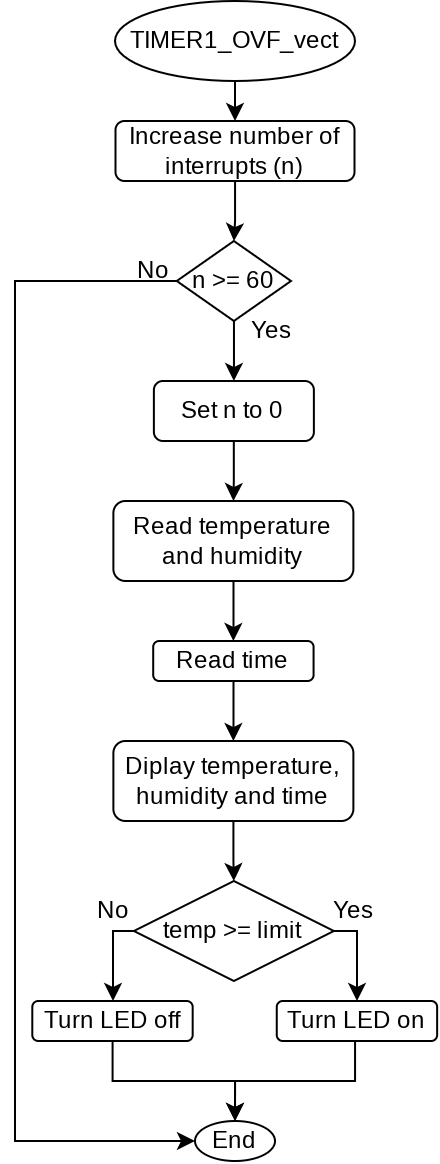

The diagram above was exported from draw.io. Its source (the exported page's mxGraphModel, read from the mxfile embedded in the PNG):
<mxGraphModel dx="539" dy="490" grid="1" gridSize="10" guides="1" tooltips="1" connect="1" arrows="1" fold="1" page="1" pageScale="1" pageWidth="1169" pageHeight="1654" math="0" shadow="0">
  <root>
    <mxCell id="0" />
    <mxCell id="1" parent="0" />
    <mxCell id="QL4f-nXPfdF-hnRUHJqq-1" style="edgeStyle=orthogonalEdgeStyle;rounded=0;orthogonalLoop=1;jettySize=auto;html=1;exitX=0.5;exitY=1;exitDx=0;exitDy=0;entryX=0.5;entryY=0;entryDx=0;entryDy=0;fontSize=12;" edge="1" parent="1" source="QL4f-nXPfdF-hnRUHJqq-2" target="QL4f-nXPfdF-hnRUHJqq-4">
      <mxGeometry relative="1" as="geometry" />
    </mxCell>
    <mxCell id="QL4f-nXPfdF-hnRUHJqq-2" value="TIMER1_OVF_vect" style="ellipse;whiteSpace=wrap;html=1;" vertex="1" parent="1">
      <mxGeometry x="340" y="200" width="120" height="40" as="geometry" />
    </mxCell>
    <mxCell id="QL4f-nXPfdF-hnRUHJqq-37" style="edgeStyle=orthogonalEdgeStyle;rounded=0;orthogonalLoop=1;jettySize=auto;html=1;" edge="1" parent="1" source="QL4f-nXPfdF-hnRUHJqq-4" target="QL4f-nXPfdF-hnRUHJqq-20">
      <mxGeometry relative="1" as="geometry" />
    </mxCell>
    <mxCell id="QL4f-nXPfdF-hnRUHJqq-4" value="Increase number of interrupts (n)" style="rounded=1;whiteSpace=wrap;html=1;" vertex="1" parent="1">
      <mxGeometry x="340.25" y="260" width="119.5" height="30" as="geometry" />
    </mxCell>
    <mxCell id="QL4f-nXPfdF-hnRUHJqq-25" value="" style="edgeStyle=orthogonalEdgeStyle;rounded=0;orthogonalLoop=1;jettySize=auto;html=1;" edge="1" parent="1" source="QL4f-nXPfdF-hnRUHJqq-7" target="QL4f-nXPfdF-hnRUHJqq-22">
      <mxGeometry relative="1" as="geometry">
        <Array as="points">
          <mxPoint x="339" y="665" />
        </Array>
      </mxGeometry>
    </mxCell>
    <mxCell id="QL4f-nXPfdF-hnRUHJqq-26" value="" style="edgeStyle=orthogonalEdgeStyle;rounded=0;orthogonalLoop=1;jettySize=auto;html=1;" edge="1" parent="1" source="QL4f-nXPfdF-hnRUHJqq-7" target="QL4f-nXPfdF-hnRUHJqq-21">
      <mxGeometry relative="1" as="geometry">
        <Array as="points">
          <mxPoint x="461" y="665" />
        </Array>
      </mxGeometry>
    </mxCell>
    <mxCell id="QL4f-nXPfdF-hnRUHJqq-7" value="temp &amp;gt;= limit" style="rhombus;whiteSpace=wrap;html=1;" vertex="1" parent="1">
      <mxGeometry x="349.44" y="640" width="100" height="50" as="geometry" />
    </mxCell>
    <mxCell id="QL4f-nXPfdF-hnRUHJqq-8" value="&lt;font style=&quot;font-size: 12px;&quot;&gt;End&lt;/font&gt;" style="ellipse;whiteSpace=wrap;html=1;fontSize=3;" vertex="1" parent="1">
      <mxGeometry x="380" y="760" width="40" height="20" as="geometry" />
    </mxCell>
    <mxCell id="QL4f-nXPfdF-hnRUHJqq-9" value="No" style="text;html=1;strokeColor=none;fillColor=none;align=center;verticalAlign=middle;whiteSpace=wrap;rounded=0;fontSize=12;" vertex="1" parent="1">
      <mxGeometry x="349.44" y="330" width="20.5" height="10" as="geometry" />
    </mxCell>
    <mxCell id="QL4f-nXPfdF-hnRUHJqq-10" value="Yes" style="text;html=1;strokeColor=none;fillColor=none;align=center;verticalAlign=middle;whiteSpace=wrap;rounded=0;fontSize=12;" vertex="1" parent="1">
      <mxGeometry x="407.5" y="360" width="20.5" height="10" as="geometry" />
    </mxCell>
    <mxCell id="QL4f-nXPfdF-hnRUHJqq-36" style="edgeStyle=orthogonalEdgeStyle;rounded=0;orthogonalLoop=1;jettySize=auto;html=1;" edge="1" parent="1" source="QL4f-nXPfdF-hnRUHJqq-12" target="QL4f-nXPfdF-hnRUHJqq-14">
      <mxGeometry relative="1" as="geometry" />
    </mxCell>
    <mxCell id="QL4f-nXPfdF-hnRUHJqq-12" value="Set n to 0" style="rounded=1;whiteSpace=wrap;html=1;fontSize=12;" vertex="1" parent="1">
      <mxGeometry x="359.44" y="390" width="80" height="30" as="geometry" />
    </mxCell>
    <mxCell id="QL4f-nXPfdF-hnRUHJqq-33" style="edgeStyle=orthogonalEdgeStyle;rounded=0;orthogonalLoop=1;jettySize=auto;html=1;" edge="1" parent="1" source="QL4f-nXPfdF-hnRUHJqq-14" target="QL4f-nXPfdF-hnRUHJqq-17">
      <mxGeometry relative="1" as="geometry" />
    </mxCell>
    <mxCell id="QL4f-nXPfdF-hnRUHJqq-14" value="Read temperature and humidity" style="rounded=1;whiteSpace=wrap;html=1;fontSize=12;" vertex="1" parent="1">
      <mxGeometry x="339.19" y="450" width="120" height="40" as="geometry" />
    </mxCell>
    <mxCell id="QL4f-nXPfdF-hnRUHJqq-32" style="edgeStyle=orthogonalEdgeStyle;rounded=0;orthogonalLoop=1;jettySize=auto;html=1;entryX=0.5;entryY=0;entryDx=0;entryDy=0;" edge="1" parent="1" source="QL4f-nXPfdF-hnRUHJqq-17" target="QL4f-nXPfdF-hnRUHJqq-19">
      <mxGeometry relative="1" as="geometry" />
    </mxCell>
    <mxCell id="QL4f-nXPfdF-hnRUHJqq-17" value="Read time" style="rounded=1;whiteSpace=wrap;html=1;fontSize=12;" vertex="1" parent="1">
      <mxGeometry x="359.1" y="520" width="80.19" height="20" as="geometry" />
    </mxCell>
    <mxCell id="QL4f-nXPfdF-hnRUHJqq-30" style="edgeStyle=orthogonalEdgeStyle;rounded=0;orthogonalLoop=1;jettySize=auto;html=1;" edge="1" parent="1" source="QL4f-nXPfdF-hnRUHJqq-19" target="QL4f-nXPfdF-hnRUHJqq-7">
      <mxGeometry relative="1" as="geometry" />
    </mxCell>
    <mxCell id="QL4f-nXPfdF-hnRUHJqq-19" value="Diplay temperature, humidity and time" style="rounded=1;whiteSpace=wrap;html=1;fontSize=12;" vertex="1" parent="1">
      <mxGeometry x="339.19" y="570" width="120" height="40" as="geometry" />
    </mxCell>
    <mxCell id="QL4f-nXPfdF-hnRUHJqq-35" style="edgeStyle=orthogonalEdgeStyle;rounded=0;orthogonalLoop=1;jettySize=auto;html=1;entryX=0.5;entryY=0;entryDx=0;entryDy=0;" edge="1" parent="1" source="QL4f-nXPfdF-hnRUHJqq-20" target="QL4f-nXPfdF-hnRUHJqq-12">
      <mxGeometry relative="1" as="geometry" />
    </mxCell>
    <mxCell id="QL4f-nXPfdF-hnRUHJqq-39" style="edgeStyle=orthogonalEdgeStyle;rounded=0;orthogonalLoop=1;jettySize=auto;html=1;entryX=0;entryY=0.5;entryDx=0;entryDy=0;" edge="1" parent="1" source="QL4f-nXPfdF-hnRUHJqq-20" target="QL4f-nXPfdF-hnRUHJqq-8">
      <mxGeometry relative="1" as="geometry">
        <mxPoint x="340" y="740" as="targetPoint" />
        <Array as="points">
          <mxPoint x="290" y="340" />
          <mxPoint x="290" y="770" />
        </Array>
      </mxGeometry>
    </mxCell>
    <mxCell id="QL4f-nXPfdF-hnRUHJqq-20" value="n &amp;gt;= 60" style="rhombus;whiteSpace=wrap;html=1;" vertex="1" parent="1">
      <mxGeometry x="370.88" y="320" width="57.12" height="40" as="geometry" />
    </mxCell>
    <mxCell id="QL4f-nXPfdF-hnRUHJqq-27" style="edgeStyle=orthogonalEdgeStyle;rounded=0;orthogonalLoop=1;jettySize=auto;html=1;" edge="1" parent="1" source="QL4f-nXPfdF-hnRUHJqq-21" target="QL4f-nXPfdF-hnRUHJqq-8">
      <mxGeometry relative="1" as="geometry">
        <Array as="points">
          <mxPoint x="460" y="740" />
          <mxPoint x="400" y="740" />
        </Array>
      </mxGeometry>
    </mxCell>
    <mxCell id="QL4f-nXPfdF-hnRUHJqq-21" value="Turn LED on" style="rounded=1;whiteSpace=wrap;html=1;fontSize=12;" vertex="1" parent="1">
      <mxGeometry x="420.88" y="700" width="80.19" height="20" as="geometry" />
    </mxCell>
    <mxCell id="QL4f-nXPfdF-hnRUHJqq-28" style="edgeStyle=orthogonalEdgeStyle;rounded=0;orthogonalLoop=1;jettySize=auto;html=1;entryX=0.5;entryY=0;entryDx=0;entryDy=0;" edge="1" parent="1" source="QL4f-nXPfdF-hnRUHJqq-22" target="QL4f-nXPfdF-hnRUHJqq-8">
      <mxGeometry relative="1" as="geometry">
        <Array as="points">
          <mxPoint x="339" y="740" />
          <mxPoint x="400" y="740" />
        </Array>
      </mxGeometry>
    </mxCell>
    <mxCell id="QL4f-nXPfdF-hnRUHJqq-22" value="Turn LED off" style="rounded=1;whiteSpace=wrap;html=1;fontSize=12;" vertex="1" parent="1">
      <mxGeometry x="298.65" y="700" width="80.19" height="20" as="geometry" />
    </mxCell>
    <mxCell id="QL4f-nXPfdF-hnRUHJqq-40" value="Yes" style="text;html=1;strokeColor=none;fillColor=none;align=center;verticalAlign=middle;whiteSpace=wrap;rounded=0;fontSize=12;" vertex="1" parent="1">
      <mxGeometry x="449.44" y="650" width="20.5" height="10" as="geometry" />
    </mxCell>
    <mxCell id="QL4f-nXPfdF-hnRUHJqq-41" value="No" style="text;html=1;strokeColor=none;fillColor=none;align=center;verticalAlign=middle;whiteSpace=wrap;rounded=0;fontSize=12;" vertex="1" parent="1">
      <mxGeometry x="328.94" y="650" width="20.5" height="10" as="geometry" />
    </mxCell>
  </root>
</mxGraphModel>